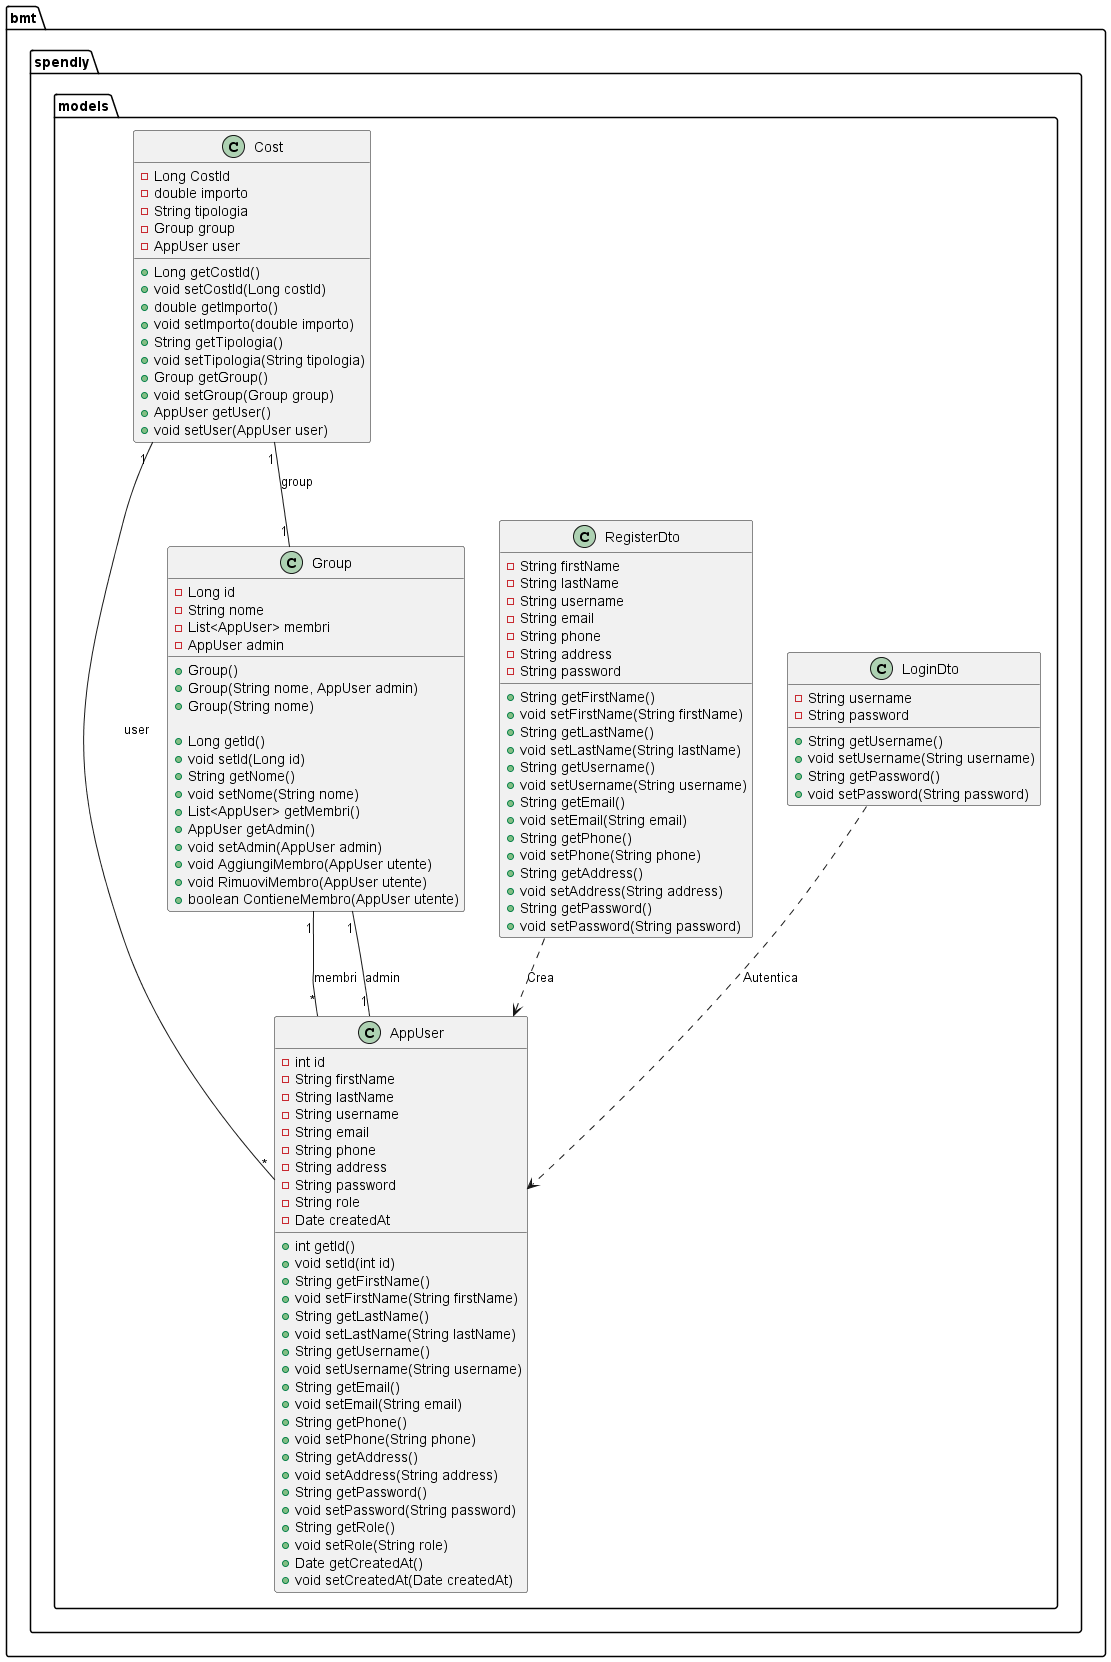

The diagram above was rendered by PlantUML. Its source (embedded in the PNG):
@startuml
package "bmt.spendly.models" {
    class AppUser {
        - int id
        - String firstName
        - String lastName
        - String username
        - String email
        - String phone
        - String address
        - String password
        - String role
        - Date createdAt

        + int getId()
        + void setId(int id)
        + String getFirstName()
        + void setFirstName(String firstName)
        + String getLastName()
        + void setLastName(String lastName)
        + String getUsername()
        + void setUsername(String username)
        + String getEmail()
        + void setEmail(String email)
        + String getPhone()
        + void setPhone(String phone)
        + String getAddress()
        + void setAddress(String address)
        + String getPassword()
        + void setPassword(String password)
        + String getRole()
        + void setRole(String role)
        + Date getCreatedAt()
        + void setCreatedAt(Date createdAt)
    }

    class LoginDto {
        - String username
        - String password

        + String getUsername()
        + void setUsername(String username)
        + String getPassword()
        + void setPassword(String password)
    }

    class RegisterDto {
        - String firstName
        - String lastName
        - String username
        - String email
        - String phone
        - String address
        - String password

        + String getFirstName()
        + void setFirstName(String firstName)
        + String getLastName()
        + void setLastName(String lastName)
        + String getUsername()
        + void setUsername(String username)
        + String getEmail()
        + void setEmail(String email)
        + String getPhone()
        + void setPhone(String phone)
        + String getAddress()
        + void setAddress(String address)
        + String getPassword()
        + void setPassword(String password)
    }

    class Group {
        - Long id
        - String nome
        - List<AppUser> membri
        - AppUser admin

        + Group()
        + Group(String nome, AppUser admin)
        + Group(String nome)

        + Long getId()
        + void setId(Long id)
        + String getNome()
        + void setNome(String nome)
        + List<AppUser> getMembri()
        + AppUser getAdmin()
        + void setAdmin(AppUser admin)
        + void AggiungiMembro(AppUser utente)
        + void RimuoviMembro(AppUser utente)
        + boolean ContieneMembro(AppUser utente)
    }

    class Cost {
        - Long CostId
        - double importo
        - String tipologia
        - Group group
        - AppUser user

        + Long getCostId()
        + void setCostId(Long costId)
        + double getImporto()
        + void setImporto(double importo)
        + String getTipologia()
        + void setTipologia(String tipologia)
        + Group getGroup()
        + void setGroup(Group group)
        + AppUser getUser()
        + void setUser(AppUser user)
    }

    RegisterDto ..> AppUser : "Crea"
    LoginDto ..> AppUser : "Autentica"
    Group "1" -- "*" AppUser : membri
    Group "1" -- "1" AppUser : admin
    Cost "1" -- "1" Group : group
    Cost "1" -- "*" AppUser : user
}
@enduml